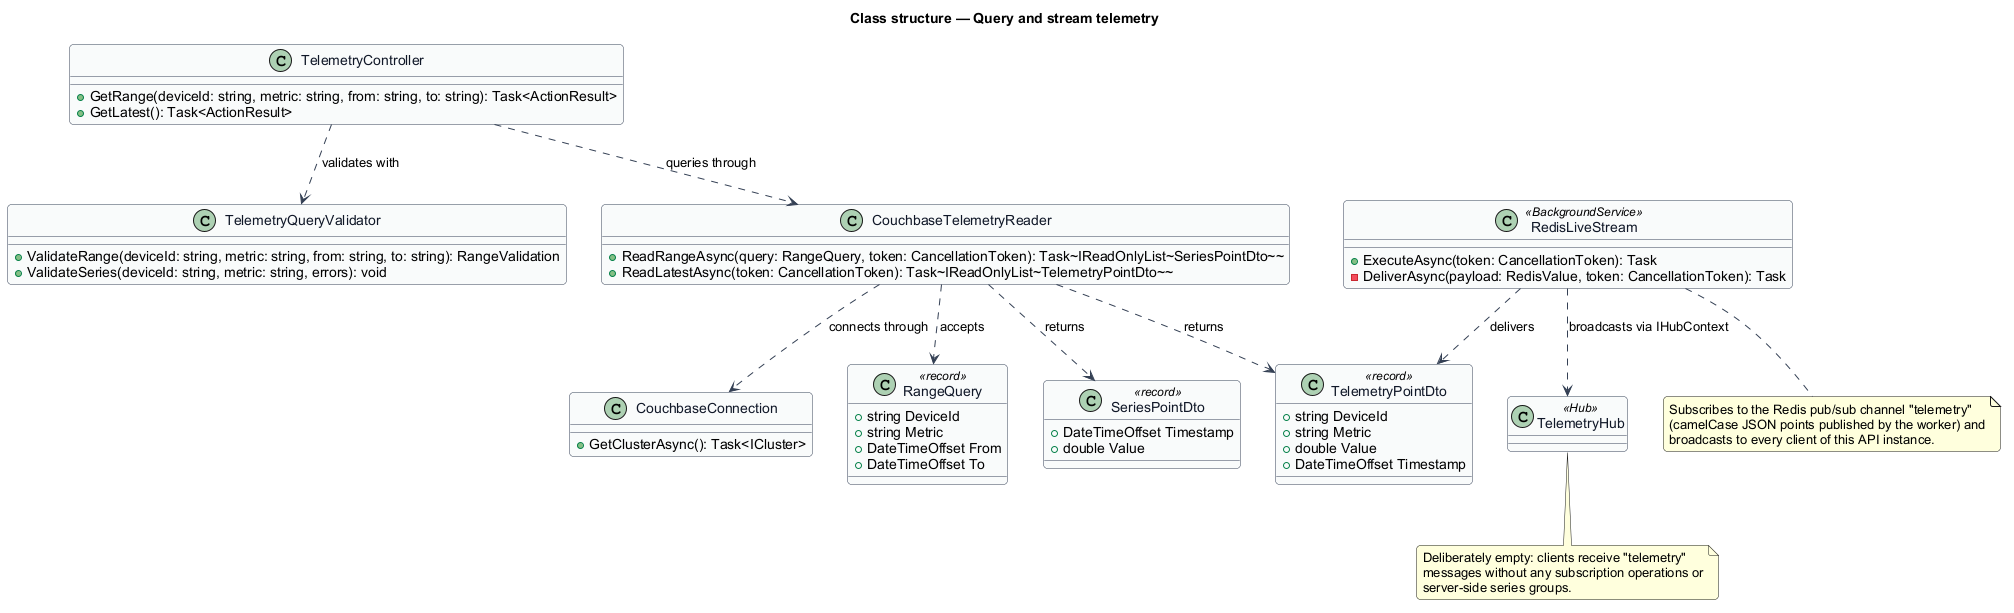

The diagram above was rendered by PlantUML. Its source (embedded in the PNG):
@startuml
skinparam backgroundColor #FFFFFF
skinparam shadowing false
skinparam roundcorner 8
skinparam defaultFontName Arial
skinparam ArrowColor #344054
skinparam class {
  BorderColor #344054
  FontColor #101828
  BackgroundColor #F9FAFB
}
title Class structure — Query and stream telemetry

class TelemetryController {
  +GetRange(deviceId: string, metric: string, from: string, to: string): Task<ActionResult>
  +GetLatest(): Task<ActionResult>
}

class TelemetryQueryValidator {
  +ValidateRange(deviceId: string, metric: string, from: string, to: string): RangeValidation
  +ValidateSeries(deviceId: string, metric: string, errors): void
}

class CouchbaseConnection {
  +GetClusterAsync(): Task<ICluster>
}

class CouchbaseTelemetryReader {
  +ReadRangeAsync(query: RangeQuery, token: CancellationToken): Task~IReadOnlyList~SeriesPointDto~~
  +ReadLatestAsync(token: CancellationToken): Task~IReadOnlyList~TelemetryPointDto~~
}

class RangeQuery <<record>> {
  +string DeviceId
  +string Metric
  +DateTimeOffset From
  +DateTimeOffset To
}

class SeriesPointDto <<record>> {
  +DateTimeOffset Timestamp
  +double Value
}

class TelemetryPointDto <<record>> {
  +string DeviceId
  +string Metric
  +double Value
  +DateTimeOffset Timestamp
}

class TelemetryHub <<Hub>> {
}

class RedisLiveStream <<BackgroundService>> {
  +ExecuteAsync(token: CancellationToken): Task
  -DeliverAsync(payload: RedisValue, token: CancellationToken): Task
}

TelemetryController ..> TelemetryQueryValidator : validates with
TelemetryController ..> CouchbaseTelemetryReader : queries through
CouchbaseTelemetryReader ..> CouchbaseConnection : connects through
CouchbaseTelemetryReader ..> RangeQuery : accepts
CouchbaseTelemetryReader ..> SeriesPointDto : returns
CouchbaseTelemetryReader ..> TelemetryPointDto : returns
RedisLiveStream ..> TelemetryHub : broadcasts via IHubContext
RedisLiveStream ..> TelemetryPointDto : delivers

note bottom of TelemetryHub
  Deliberately empty: clients receive "telemetry"
  messages without any subscription operations or
  server-side series groups.
end note

note bottom of RedisLiveStream
  Subscribes to the Redis pub/sub channel "telemetry"
  (camelCase JSON points published by the worker) and
  broadcasts to every client of this API instance.
end note
@enduml